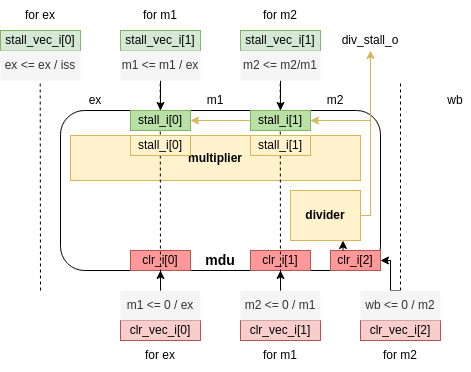

The diagram above was exported from draw.io. Its source (the exported page's mxGraphModel, read from the mxfile embedded in the PNG):
<mxGraphModel dx="945" dy="428" grid="1" gridSize="10" guides="1" tooltips="1" connect="1" arrows="1" fold="1" page="1" pageScale="1" pageWidth="850" pageHeight="1100" math="0" shadow="0">
  <root>
    <mxCell id="0" />
    <mxCell id="1" parent="0" />
    <mxCell id="S2ysl-HAilcmeswLBEU0-1" value="" style="rounded=1;whiteSpace=wrap;html=1;" parent="1" vertex="1">
      <mxGeometry x="260" y="260" width="320" height="160" as="geometry" />
    </mxCell>
    <mxCell id="S2ysl-HAilcmeswLBEU0-8" value="ex" style="text;html=1;strokeColor=none;fillColor=none;align=center;verticalAlign=middle;whiteSpace=wrap;rounded=0;" parent="1" vertex="1">
      <mxGeometry x="280" y="240" width="30" height="20" as="geometry" />
    </mxCell>
    <mxCell id="S2ysl-HAilcmeswLBEU0-9" value="m1" style="text;html=1;strokeColor=none;fillColor=none;align=center;verticalAlign=middle;whiteSpace=wrap;rounded=0;" parent="1" vertex="1">
      <mxGeometry x="400" y="240" width="30" height="20" as="geometry" />
    </mxCell>
    <mxCell id="S2ysl-HAilcmeswLBEU0-10" value="m2" style="text;html=1;strokeColor=none;fillColor=none;align=center;verticalAlign=middle;whiteSpace=wrap;rounded=0;" parent="1" vertex="1">
      <mxGeometry x="520" y="240" width="30" height="20" as="geometry" />
    </mxCell>
    <mxCell id="S2ysl-HAilcmeswLBEU0-11" value="wb" style="text;html=1;strokeColor=none;fillColor=none;align=center;verticalAlign=middle;whiteSpace=wrap;rounded=0;" parent="1" vertex="1">
      <mxGeometry x="640" y="240" width="30" height="20" as="geometry" />
    </mxCell>
    <mxCell id="S2ysl-HAilcmeswLBEU0-12" value="" style="endArrow=none;dashed=1;html=1;rounded=0;" parent="1" edge="1">
      <mxGeometry width="50" height="50" relative="1" as="geometry">
        <mxPoint x="240" y="440" as="sourcePoint" />
        <mxPoint x="239.71000000000006" y="230" as="targetPoint" />
      </mxGeometry>
    </mxCell>
    <mxCell id="S2ysl-HAilcmeswLBEU0-13" value="" style="endArrow=none;dashed=1;html=1;rounded=0;" parent="1" edge="1">
      <mxGeometry width="50" height="50" relative="1" as="geometry">
        <mxPoint x="600" y="440" as="sourcePoint" />
        <mxPoint x="600" y="230" as="targetPoint" />
      </mxGeometry>
    </mxCell>
    <mxCell id="S2ysl-HAilcmeswLBEU0-14" value="mdu" style="text;html=1;strokeColor=none;fillColor=none;align=center;verticalAlign=middle;whiteSpace=wrap;rounded=0;fontStyle=1;strokeWidth=2;fontSize=14;" parent="1" vertex="1">
      <mxGeometry x="405" y="400" width="30" height="20" as="geometry" />
    </mxCell>
    <mxCell id="S2ysl-HAilcmeswLBEU0-15" value="stall_vec_i[0]" style="text;html=1;strokeColor=#82b366;fillColor=#d5e8d4;align=center;verticalAlign=middle;whiteSpace=wrap;rounded=0;" parent="1" vertex="1">
      <mxGeometry x="200" y="180" width="80" height="20" as="geometry" />
    </mxCell>
    <mxCell id="S2ysl-HAilcmeswLBEU0-20" value="stall_vec_i[1]" style="text;html=1;strokeColor=#82b366;fillColor=#d5e8d4;align=center;verticalAlign=middle;whiteSpace=wrap;rounded=0;" parent="1" vertex="1">
      <mxGeometry x="320" y="180" width="80" height="20" as="geometry" />
    </mxCell>
    <mxCell id="S2ysl-HAilcmeswLBEU0-21" value="stall_vec_i[1]" style="text;html=1;strokeColor=#82b366;fillColor=#d5e8d4;align=center;verticalAlign=middle;whiteSpace=wrap;rounded=0;" parent="1" vertex="1">
      <mxGeometry x="440" y="180" width="80" height="20" as="geometry" />
    </mxCell>
    <mxCell id="S2ysl-HAilcmeswLBEU0-22" value="ex &amp;lt;= ex / iss" style="text;html=1;strokeColor=none;fillColor=#f5f5f5;align=center;verticalAlign=middle;whiteSpace=wrap;rounded=0;fontColor=#333333;" parent="1" vertex="1">
      <mxGeometry x="200" y="200" width="80" height="30" as="geometry" />
    </mxCell>
    <mxCell id="S2ysl-HAilcmeswLBEU0-49" style="edgeStyle=orthogonalEdgeStyle;rounded=0;orthogonalLoop=1;jettySize=auto;html=1;exitX=0.5;exitY=1;exitDx=0;exitDy=0;entryX=0.5;entryY=0;entryDx=0;entryDy=0;" parent="1" source="S2ysl-HAilcmeswLBEU0-23" target="S2ysl-HAilcmeswLBEU0-25" edge="1">
      <mxGeometry relative="1" as="geometry" />
    </mxCell>
    <mxCell id="S2ysl-HAilcmeswLBEU0-23" value="m1 &amp;lt;= m1 / ex" style="text;html=1;strokeColor=none;fillColor=#f5f5f5;align=center;verticalAlign=middle;whiteSpace=wrap;rounded=0;fontColor=#333333;" parent="1" vertex="1">
      <mxGeometry x="320" y="200" width="80" height="30" as="geometry" />
    </mxCell>
    <mxCell id="S2ysl-HAilcmeswLBEU0-50" style="edgeStyle=orthogonalEdgeStyle;rounded=0;orthogonalLoop=1;jettySize=auto;html=1;exitX=0.5;exitY=1;exitDx=0;exitDy=0;entryX=0.5;entryY=0;entryDx=0;entryDy=0;fontColor=#97D077;" parent="1" source="S2ysl-HAilcmeswLBEU0-24" target="S2ysl-HAilcmeswLBEU0-26" edge="1">
      <mxGeometry relative="1" as="geometry" />
    </mxCell>
    <mxCell id="S2ysl-HAilcmeswLBEU0-24" value="m2 &amp;lt;= m2/m1" style="text;html=1;strokeColor=none;fillColor=#f5f5f5;align=center;verticalAlign=middle;whiteSpace=wrap;rounded=0;fontColor=#333333;" parent="1" vertex="1">
      <mxGeometry x="440" y="200" width="80" height="30" as="geometry" />
    </mxCell>
    <mxCell id="S2ysl-HAilcmeswLBEU0-27" value="clr_vec_i[0]" style="text;html=1;strokeColor=#b85450;fillColor=#f8cecc;align=center;verticalAlign=middle;whiteSpace=wrap;rounded=0;" parent="1" vertex="1">
      <mxGeometry x="320" y="470" width="80" height="20" as="geometry" />
    </mxCell>
    <mxCell id="S2ysl-HAilcmeswLBEU0-28" value="clr_vec_i[1]" style="text;html=1;strokeColor=#b85450;fillColor=#f8cecc;align=center;verticalAlign=middle;whiteSpace=wrap;rounded=0;" parent="1" vertex="1">
      <mxGeometry x="440" y="470" width="80" height="20" as="geometry" />
    </mxCell>
    <mxCell id="S2ysl-HAilcmeswLBEU0-29" value="clr_vec_i[2]" style="text;html=1;strokeColor=#b85450;fillColor=#f8cecc;align=center;verticalAlign=middle;whiteSpace=wrap;rounded=0;" parent="1" vertex="1">
      <mxGeometry x="560" y="470" width="80" height="20" as="geometry" />
    </mxCell>
    <mxCell id="S2ysl-HAilcmeswLBEU0-51" style="edgeStyle=orthogonalEdgeStyle;rounded=0;orthogonalLoop=1;jettySize=auto;html=1;exitX=0.5;exitY=0;exitDx=0;exitDy=0;entryX=0.5;entryY=1;entryDx=0;entryDy=0;fontColor=#97D077;" parent="1" source="S2ysl-HAilcmeswLBEU0-30" target="S2ysl-HAilcmeswLBEU0-33" edge="1">
      <mxGeometry relative="1" as="geometry" />
    </mxCell>
    <mxCell id="S2ysl-HAilcmeswLBEU0-30" value="m1 &amp;lt;= 0 / ex" style="text;html=1;strokeColor=none;fillColor=#f5f5f5;align=center;verticalAlign=middle;whiteSpace=wrap;rounded=0;fontColor=#333333;" parent="1" vertex="1">
      <mxGeometry x="320" y="440" width="80" height="30" as="geometry" />
    </mxCell>
    <mxCell id="S2ysl-HAilcmeswLBEU0-52" style="edgeStyle=orthogonalEdgeStyle;rounded=0;orthogonalLoop=1;jettySize=auto;html=1;exitX=0.5;exitY=0;exitDx=0;exitDy=0;entryX=0.5;entryY=1;entryDx=0;entryDy=0;fontColor=#97D077;" parent="1" source="S2ysl-HAilcmeswLBEU0-31" target="S2ysl-HAilcmeswLBEU0-34" edge="1">
      <mxGeometry relative="1" as="geometry" />
    </mxCell>
    <mxCell id="S2ysl-HAilcmeswLBEU0-31" value="m2 &amp;lt;= 0 / m1" style="text;html=1;strokeColor=none;fillColor=#f5f5f5;align=center;verticalAlign=middle;whiteSpace=wrap;rounded=0;fontColor=#333333;" parent="1" vertex="1">
      <mxGeometry x="440" y="440" width="80" height="30" as="geometry" />
    </mxCell>
    <mxCell id="S2ysl-HAilcmeswLBEU0-53" style="edgeStyle=orthogonalEdgeStyle;rounded=0;orthogonalLoop=1;jettySize=auto;html=1;exitX=0.5;exitY=0;exitDx=0;exitDy=0;entryX=1;entryY=0.5;entryDx=0;entryDy=0;fontColor=#97D077;" parent="1" source="S2ysl-HAilcmeswLBEU0-32" target="S2ysl-HAilcmeswLBEU0-35" edge="1">
      <mxGeometry relative="1" as="geometry">
        <Array as="points">
          <mxPoint x="590" y="440" />
          <mxPoint x="590" y="410" />
        </Array>
      </mxGeometry>
    </mxCell>
    <mxCell id="S2ysl-HAilcmeswLBEU0-32" value="wb &amp;lt;= 0 / m2" style="text;html=1;strokeColor=none;fillColor=#f5f5f5;align=center;verticalAlign=middle;whiteSpace=wrap;rounded=0;fontColor=#333333;" parent="1" vertex="1">
      <mxGeometry x="560" y="440" width="80" height="30" as="geometry" />
    </mxCell>
    <mxCell id="S2ysl-HAilcmeswLBEU0-33" value="clr_i[0]" style="text;html=1;strokeColor=#b85450;fillColor=#FF9999;align=center;verticalAlign=middle;whiteSpace=wrap;rounded=0;" parent="1" vertex="1">
      <mxGeometry x="330" y="400" width="60" height="20" as="geometry" />
    </mxCell>
    <mxCell id="S2ysl-HAilcmeswLBEU0-34" value="clr_i[1]" style="text;html=1;strokeColor=#b85450;fillColor=#FF9999;align=center;verticalAlign=middle;whiteSpace=wrap;rounded=0;" parent="1" vertex="1">
      <mxGeometry x="450" y="400" width="60" height="20" as="geometry" />
    </mxCell>
    <mxCell id="S2ysl-HAilcmeswLBEU0-35" value="clr_i[2]" style="text;html=1;strokeColor=#b85450;fillColor=#FF9999;align=center;verticalAlign=middle;whiteSpace=wrap;rounded=0;" parent="1" vertex="1">
      <mxGeometry x="530" y="400" width="50" height="20" as="geometry" />
    </mxCell>
    <mxCell id="S2ysl-HAilcmeswLBEU0-36" value="for ex" style="text;html=1;strokeColor=none;fillColor=none;align=center;verticalAlign=middle;whiteSpace=wrap;rounded=0;" parent="1" vertex="1">
      <mxGeometry x="210" y="150" width="60" height="30" as="geometry" />
    </mxCell>
    <mxCell id="S2ysl-HAilcmeswLBEU0-37" value="for m1" style="text;html=1;strokeColor=none;fillColor=none;align=center;verticalAlign=middle;whiteSpace=wrap;rounded=0;" parent="1" vertex="1">
      <mxGeometry x="330" y="150" width="60" height="30" as="geometry" />
    </mxCell>
    <mxCell id="S2ysl-HAilcmeswLBEU0-38" value="for m2" style="text;html=1;strokeColor=none;fillColor=none;align=center;verticalAlign=middle;whiteSpace=wrap;rounded=0;" parent="1" vertex="1">
      <mxGeometry x="450" y="150" width="60" height="30" as="geometry" />
    </mxCell>
    <mxCell id="S2ysl-HAilcmeswLBEU0-39" value="for ex" style="text;html=1;strokeColor=none;fillColor=none;align=center;verticalAlign=middle;whiteSpace=wrap;rounded=0;" parent="1" vertex="1">
      <mxGeometry x="330" y="490" width="60" height="30" as="geometry" />
    </mxCell>
    <mxCell id="S2ysl-HAilcmeswLBEU0-40" value="for m1" style="text;html=1;strokeColor=none;fillColor=none;align=center;verticalAlign=middle;whiteSpace=wrap;rounded=0;" parent="1" vertex="1">
      <mxGeometry x="450" y="490" width="60" height="30" as="geometry" />
    </mxCell>
    <mxCell id="S2ysl-HAilcmeswLBEU0-41" value="for m2" style="text;html=1;strokeColor=none;fillColor=none;align=center;verticalAlign=middle;whiteSpace=wrap;rounded=0;" parent="1" vertex="1">
      <mxGeometry x="570" y="490" width="60" height="30" as="geometry" />
    </mxCell>
    <mxCell id="S2ysl-HAilcmeswLBEU0-42" value="&lt;b&gt;multiplier&lt;/b&gt;" style="rounded=0;whiteSpace=wrap;html=1;fillColor=#fff2cc;strokeColor=#d6b656;" parent="1" vertex="1">
      <mxGeometry x="270" y="285" width="290" height="45" as="geometry" />
    </mxCell>
    <mxCell id="S2ysl-HAilcmeswLBEU0-6" value="" style="endArrow=none;dashed=1;html=1;rounded=0;" parent="1" edge="1">
      <mxGeometry width="50" height="50" relative="1" as="geometry">
        <mxPoint x="360" y="440" as="sourcePoint" />
        <mxPoint x="359.71" y="230" as="targetPoint" />
      </mxGeometry>
    </mxCell>
    <mxCell id="S2ysl-HAilcmeswLBEU0-25" value="stall_i[0]" style="text;html=1;strokeColor=#82b366;fillColor=#B9E0A5;align=center;verticalAlign=middle;whiteSpace=wrap;rounded=0;" parent="1" vertex="1">
      <mxGeometry x="330" y="260" width="60" height="20" as="geometry" />
    </mxCell>
    <mxCell id="S2ysl-HAilcmeswLBEU0-43" value="stall_i[0]" style="text;html=1;strokeColor=#d6b656;fillColor=#fff2cc;align=center;verticalAlign=middle;whiteSpace=wrap;rounded=0;" parent="1" vertex="1">
      <mxGeometry x="330" y="285" width="60" height="20" as="geometry" />
    </mxCell>
    <mxCell id="S2ysl-HAilcmeswLBEU0-7" value="" style="endArrow=none;dashed=1;html=1;rounded=0;" parent="1" edge="1">
      <mxGeometry width="50" height="50" relative="1" as="geometry">
        <mxPoint x="480" y="440" as="sourcePoint" />
        <mxPoint x="479.71" y="230" as="targetPoint" />
      </mxGeometry>
    </mxCell>
    <mxCell id="S2ysl-HAilcmeswLBEU0-63" style="edgeStyle=orthogonalEdgeStyle;rounded=0;orthogonalLoop=1;jettySize=auto;html=1;exitX=1;exitY=0.5;exitDx=0;exitDy=0;entryX=1;entryY=0.5;entryDx=0;entryDy=0;fontColor=#000000;fillColor=#fff2cc;strokeColor=#d6b656;" parent="1" source="S2ysl-HAilcmeswLBEU0-45" target="S2ysl-HAilcmeswLBEU0-25" edge="1">
      <mxGeometry relative="1" as="geometry">
        <Array as="points">
          <mxPoint x="570" y="365" />
          <mxPoint x="570" y="270" />
        </Array>
      </mxGeometry>
    </mxCell>
    <mxCell id="S2ysl-HAilcmeswLBEU0-44" value="stall_i[1]" style="text;html=1;strokeColor=#d6b656;fillColor=#fff2cc;align=center;verticalAlign=middle;whiteSpace=wrap;rounded=0;" parent="1" vertex="1">
      <mxGeometry x="450" y="285" width="60" height="20" as="geometry" />
    </mxCell>
    <mxCell id="S2ysl-HAilcmeswLBEU0-57" style="edgeStyle=orthogonalEdgeStyle;rounded=0;orthogonalLoop=1;jettySize=auto;html=1;exitX=1;exitY=0.5;exitDx=0;exitDy=0;fontColor=#97D077;entryX=0.5;entryY=1;entryDx=0;entryDy=0;fillColor=#fff2cc;strokeColor=#d6b656;" parent="1" source="S2ysl-HAilcmeswLBEU0-45" target="S2ysl-HAilcmeswLBEU0-59" edge="1">
      <mxGeometry relative="1" as="geometry">
        <mxPoint x="570" y="210" as="targetPoint" />
        <Array as="points">
          <mxPoint x="570" y="365" />
        </Array>
      </mxGeometry>
    </mxCell>
    <mxCell id="S2ysl-HAilcmeswLBEU0-58" style="edgeStyle=orthogonalEdgeStyle;rounded=0;orthogonalLoop=1;jettySize=auto;html=1;exitX=1;exitY=0.5;exitDx=0;exitDy=0;entryX=1;entryY=0.5;entryDx=0;entryDy=0;fontColor=#97D077;fillColor=#fff2cc;strokeColor=#d6b656;" parent="1" source="S2ysl-HAilcmeswLBEU0-45" target="S2ysl-HAilcmeswLBEU0-26" edge="1">
      <mxGeometry relative="1" as="geometry">
        <Array as="points">
          <mxPoint x="570" y="365" />
          <mxPoint x="570" y="270" />
        </Array>
      </mxGeometry>
    </mxCell>
    <mxCell id="S2ysl-HAilcmeswLBEU0-45" value="&lt;b&gt;divider&lt;/b&gt;" style="rounded=0;whiteSpace=wrap;html=1;fillColor=#fff2cc;strokeColor=#d6b656;" parent="1" vertex="1">
      <mxGeometry x="490" y="340" width="70" height="50" as="geometry" />
    </mxCell>
    <mxCell id="S2ysl-HAilcmeswLBEU0-55" value="" style="endArrow=classic;html=1;rounded=0;fontColor=#97D077;entryX=0.75;entryY=1;entryDx=0;entryDy=0;exitX=0.25;exitY=0;exitDx=0;exitDy=0;" parent="1" source="S2ysl-HAilcmeswLBEU0-35" target="S2ysl-HAilcmeswLBEU0-45" edge="1">
      <mxGeometry width="50" height="50" relative="1" as="geometry">
        <mxPoint x="630" y="430" as="sourcePoint" />
        <mxPoint x="680" y="380" as="targetPoint" />
      </mxGeometry>
    </mxCell>
    <mxCell id="S2ysl-HAilcmeswLBEU0-59" value="&lt;font color=&quot;#000000&quot;&gt;div_stall_o&lt;/font&gt;" style="text;html=1;strokeColor=none;fillColor=none;align=center;verticalAlign=middle;whiteSpace=wrap;rounded=0;fontColor=#97D077;" parent="1" vertex="1">
      <mxGeometry x="540" y="180" width="60" height="20" as="geometry" />
    </mxCell>
    <mxCell id="S2ysl-HAilcmeswLBEU0-26" value="stall_i[1]" style="text;html=1;strokeColor=#82b366;fillColor=#B9E0A5;align=center;verticalAlign=middle;whiteSpace=wrap;rounded=0;" parent="1" vertex="1">
      <mxGeometry x="450" y="260" width="60" height="20" as="geometry" />
    </mxCell>
  </root>
</mxGraphModel>